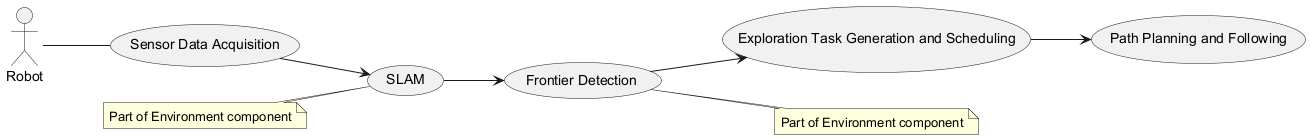

The diagram above was rendered by PlantUML. Its source (embedded in the PNG):
@startuml
left to right direction
actor "Robot" as robot
usecase "Sensor Data Acquisition" as data_acquisition
usecase "SLAM" as slam
usecase "Frontier Detection" as frontier_detection
usecase "Exploration Task Generation and Scheduling" as exploration_task
usecase "Path Planning and Following" as path_planning

robot -- data_acquisition
data_acquisition --> slam
slam --> frontier_detection
frontier_detection --> exploration_task
exploration_task --> path_planning

note left of slam : Part of Environment component
note right of frontier_detection : Part of Environment component
@enduml